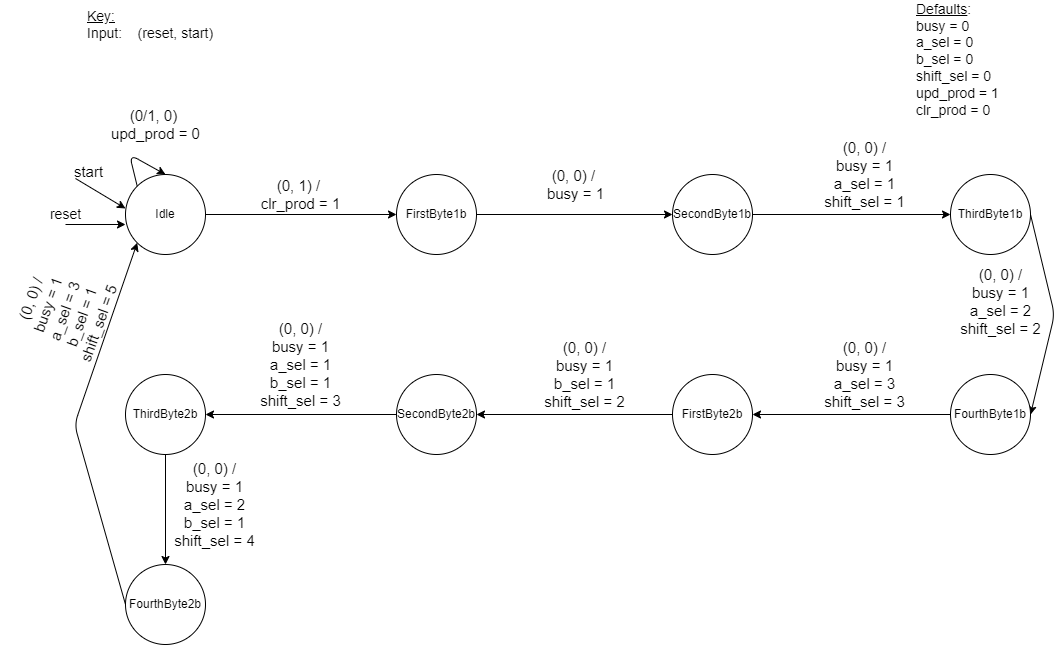

The diagram above was exported from draw.io. Its source (the exported page's mxGraphModel, read from the mxfile embedded in the PNG):
<mxGraphModel dx="1444" dy="823" grid="1" gridSize="10" guides="1" tooltips="1" connect="1" arrows="1" fold="1" page="1" pageScale="1" pageWidth="1100" pageHeight="850" math="0" shadow="0">
  <root>
    <mxCell id="0" />
    <mxCell id="1" parent="0" />
    <mxCell id="22" style="edgeStyle=none;html=1;exitX=1;exitY=0.5;exitDx=0;exitDy=0;" parent="1" source="2" target="3" edge="1">
      <mxGeometry relative="1" as="geometry" />
    </mxCell>
    <mxCell id="2" value="Idle" style="ellipse;whiteSpace=wrap;html=1;aspect=fixed;" parent="1" vertex="1">
      <mxGeometry x="131" y="210" width="80" height="80" as="geometry" />
    </mxCell>
    <mxCell id="27" style="edgeStyle=none;html=1;exitX=1;exitY=0.5;exitDx=0;exitDy=0;entryX=0;entryY=0.5;entryDx=0;entryDy=0;" parent="1" source="3" target="4" edge="1">
      <mxGeometry relative="1" as="geometry" />
    </mxCell>
    <mxCell id="3" value="FirstByte1b" style="ellipse;whiteSpace=wrap;html=1;aspect=fixed;" parent="1" vertex="1">
      <mxGeometry x="402" y="210" width="80" height="80" as="geometry" />
    </mxCell>
    <mxCell id="31" style="edgeStyle=none;html=1;exitX=1;exitY=0.5;exitDx=0;exitDy=0;entryX=0;entryY=0.5;entryDx=0;entryDy=0;" parent="1" source="4" target="5" edge="1">
      <mxGeometry relative="1" as="geometry" />
    </mxCell>
    <mxCell id="4" value="SecondByte1b" style="ellipse;whiteSpace=wrap;html=1;aspect=fixed;" parent="1" vertex="1">
      <mxGeometry x="678" y="210" width="80" height="80" as="geometry" />
    </mxCell>
    <mxCell id="38" style="edgeStyle=none;html=1;exitX=1;exitY=0.5;exitDx=0;exitDy=0;entryX=1;entryY=0.5;entryDx=0;entryDy=0;" parent="1" source="5" target="36" edge="1">
      <mxGeometry relative="1" as="geometry">
        <Array as="points">
          <mxPoint x="1060" y="350" />
        </Array>
      </mxGeometry>
    </mxCell>
    <mxCell id="5" value="ThirdByte1b" style="ellipse;whiteSpace=wrap;html=1;aspect=fixed;" parent="1" vertex="1">
      <mxGeometry x="956" y="210" width="80" height="80" as="geometry" />
    </mxCell>
    <mxCell id="52" style="edgeStyle=none;html=1;exitX=0.5;exitY=1;exitDx=0;exitDy=0;" parent="1" source="6" target="51" edge="1">
      <mxGeometry relative="1" as="geometry" />
    </mxCell>
    <mxCell id="6" value="ThirdByte2b" style="ellipse;whiteSpace=wrap;html=1;aspect=fixed;" parent="1" vertex="1">
      <mxGeometry x="131" y="410" width="80" height="80" as="geometry" />
    </mxCell>
    <mxCell id="48" style="edgeStyle=none;html=1;exitX=0;exitY=0.5;exitDx=0;exitDy=0;entryX=1;entryY=0.5;entryDx=0;entryDy=0;" parent="1" source="7" target="6" edge="1">
      <mxGeometry relative="1" as="geometry" />
    </mxCell>
    <mxCell id="7" value="SecondByte2b" style="ellipse;whiteSpace=wrap;html=1;aspect=fixed;" parent="1" vertex="1">
      <mxGeometry x="402" y="410" width="80" height="80" as="geometry" />
    </mxCell>
    <mxCell id="45" style="edgeStyle=none;html=1;exitX=0;exitY=0.5;exitDx=0;exitDy=0;entryX=1;entryY=0.5;entryDx=0;entryDy=0;" parent="1" source="8" target="7" edge="1">
      <mxGeometry relative="1" as="geometry" />
    </mxCell>
    <mxCell id="8" value="FirstByte2b" style="ellipse;whiteSpace=wrap;html=1;aspect=fixed;" parent="1" vertex="1">
      <mxGeometry x="678" y="410" width="80" height="80" as="geometry" />
    </mxCell>
    <mxCell id="9" value="" style="endArrow=classic;html=1;" parent="1" edge="1">
      <mxGeometry width="50" height="50" relative="1" as="geometry">
        <mxPoint x="81" y="214" as="sourcePoint" />
        <mxPoint x="131" y="244" as="targetPoint" />
      </mxGeometry>
    </mxCell>
    <mxCell id="10" value="start" style="text;html=1;align=center;verticalAlign=middle;resizable=0;points=[];autosize=1;strokeColor=none;fillColor=none;fontSize=15;" parent="1" vertex="1">
      <mxGeometry x="74" y="197" width="40" height="20" as="geometry" />
    </mxCell>
    <mxCell id="17" style="edgeStyle=none;html=1;exitX=0;exitY=0;exitDx=0;exitDy=0;entryX=0.5;entryY=0;entryDx=0;entryDy=0;" parent="1" source="2" target="2" edge="1">
      <mxGeometry relative="1" as="geometry">
        <Array as="points">
          <mxPoint x="135" y="190" />
        </Array>
      </mxGeometry>
    </mxCell>
    <mxCell id="18" value="(0/1, 0)&amp;nbsp;&lt;br&gt;upd_prod = 0" style="text;html=1;align=center;verticalAlign=middle;resizable=0;points=[];autosize=1;strokeColor=none;fillColor=none;fontSize=15;" parent="1" vertex="1">
      <mxGeometry x="111" y="140" width="100" height="40" as="geometry" />
    </mxCell>
    <mxCell id="25" value="(0, 1) /&amp;nbsp;&lt;br&gt;clr_prod = 1" style="text;html=1;align=center;verticalAlign=middle;resizable=0;points=[];autosize=1;strokeColor=none;fillColor=none;fontSize=15;" parent="1" vertex="1">
      <mxGeometry x="256" y="210" width="100" height="40" as="geometry" />
    </mxCell>
    <mxCell id="28" value="(0, 0) /&amp;nbsp;&lt;br&gt;busy = 1" style="text;html=1;align=center;verticalAlign=middle;resizable=0;points=[];autosize=1;strokeColor=none;fillColor=none;fontSize=15;" parent="1" vertex="1">
      <mxGeometry x="546" y="200" width="70" height="40" as="geometry" />
    </mxCell>
    <mxCell id="32" value="(0, 0) /&lt;br&gt;busy = 1&lt;br&gt;a_sel = 1&lt;br&gt;shift_sel = 1" style="text;html=1;align=center;verticalAlign=middle;resizable=0;points=[];autosize=1;strokeColor=none;fillColor=none;fontSize=15;" parent="1" vertex="1">
      <mxGeometry x="820" y="170" width="100" height="80" as="geometry" />
    </mxCell>
    <mxCell id="41" style="edgeStyle=none;html=1;exitX=0;exitY=0.5;exitDx=0;exitDy=0;entryX=1;entryY=0.5;entryDx=0;entryDy=0;" parent="1" source="36" target="8" edge="1">
      <mxGeometry relative="1" as="geometry" />
    </mxCell>
    <mxCell id="36" value="FourthByte1b" style="ellipse;whiteSpace=wrap;html=1;aspect=fixed;" parent="1" vertex="1">
      <mxGeometry x="956" y="410" width="80" height="80" as="geometry" />
    </mxCell>
    <mxCell id="39" value="(0, 0) /&lt;br&gt;busy = 1&lt;br&gt;a_sel = 2&lt;br&gt;shift_sel = 2" style="text;html=1;align=center;verticalAlign=middle;resizable=0;points=[];autosize=1;strokeColor=none;fillColor=none;fontSize=15;" parent="1" vertex="1">
      <mxGeometry x="956" y="297" width="100" height="80" as="geometry" />
    </mxCell>
    <mxCell id="42" value="(0, 0) /&lt;br&gt;busy = 1&lt;br&gt;a_sel = 3&lt;br&gt;shift_sel = 3" style="text;html=1;align=center;verticalAlign=middle;resizable=0;points=[];autosize=1;strokeColor=none;fillColor=none;fontSize=15;" parent="1" vertex="1">
      <mxGeometry x="820" y="370" width="100" height="80" as="geometry" />
    </mxCell>
    <mxCell id="46" value="(0, 0) /&lt;br&gt;busy = 1&lt;br&gt;b_sel = 1&lt;br&gt;shift_sel = 2" style="text;html=1;align=center;verticalAlign=middle;resizable=0;points=[];autosize=1;strokeColor=none;fillColor=none;fontSize=15;" parent="1" vertex="1">
      <mxGeometry x="540" y="370" width="100" height="80" as="geometry" />
    </mxCell>
    <mxCell id="49" value="(0, 0) /&lt;br&gt;busy = 1&lt;br&gt;a_sel = 1&lt;br&gt;b_sel = 1&lt;br&gt;shift_sel = 3" style="text;html=1;align=center;verticalAlign=middle;resizable=0;points=[];autosize=1;strokeColor=none;fillColor=none;fontSize=15;" parent="1" vertex="1">
      <mxGeometry x="256" y="350" width="100" height="100" as="geometry" />
    </mxCell>
    <mxCell id="55" style="edgeStyle=none;html=1;exitX=0;exitY=0.5;exitDx=0;exitDy=0;entryX=0;entryY=1;entryDx=0;entryDy=0;" parent="1" source="51" target="2" edge="1">
      <mxGeometry relative="1" as="geometry">
        <Array as="points">
          <mxPoint x="80" y="460" />
        </Array>
      </mxGeometry>
    </mxCell>
    <mxCell id="51" value="FourthByte2b" style="ellipse;whiteSpace=wrap;html=1;aspect=fixed;" parent="1" vertex="1">
      <mxGeometry x="131" y="600" width="80" height="80" as="geometry" />
    </mxCell>
    <mxCell id="53" value="(0, 0) /&lt;br&gt;busy = 1&lt;br&gt;a_sel = 2&lt;br&gt;b_sel = 1&lt;br&gt;shift_sel = 4" style="text;html=1;align=center;verticalAlign=middle;resizable=0;points=[];autosize=1;strokeColor=none;fillColor=none;fontSize=15;" parent="1" vertex="1">
      <mxGeometry x="170" y="490" width="100" height="100" as="geometry" />
    </mxCell>
    <mxCell id="56" value="(0, 0) /&lt;br&gt;busy = 1&lt;br&gt;a_sel = 3&lt;br&gt;b_sel = 1&lt;br&gt;shift_sel = 5" style="text;html=1;align=center;verticalAlign=middle;resizable=0;points=[];autosize=1;strokeColor=none;fillColor=none;rotation=-70;fontSize=15;" parent="1" vertex="1">
      <mxGeometry x="20" y="297" width="100" height="100" as="geometry" />
    </mxCell>
    <mxCell id="70" value="&lt;font style=&quot;font-size: 14px&quot;&gt;&lt;u&gt;Defaults&lt;/u&gt;:&lt;br&gt;busy = 0&lt;br&gt;a_sel = 0&lt;br&gt;b_sel = 0&lt;br&gt;shift_sel = 0&lt;br&gt;upd_prod = 1&lt;br&gt;clr_prod = 0&lt;/font&gt;" style="text;html=1;align=left;verticalAlign=middle;resizable=0;points=[];autosize=1;strokeColor=none;fillColor=none;" parent="1" vertex="1">
      <mxGeometry x="920" y="40" width="100" height="110" as="geometry" />
    </mxCell>
    <mxCell id="72" value="&lt;u&gt;Key:&lt;/u&gt;&lt;br&gt;&lt;div&gt;&lt;span&gt;Input:&amp;nbsp; &amp;nbsp; (reset, start)&lt;/span&gt;&lt;/div&gt;" style="text;html=1;align=left;verticalAlign=middle;resizable=0;points=[];autosize=1;strokeColor=none;fillColor=none;fontSize=14;" parent="1" vertex="1">
      <mxGeometry x="91" y="40" width="140" height="40" as="geometry" />
    </mxCell>
    <mxCell id="73" value="" style="endArrow=classic;html=1;fontSize=14;" parent="1" edge="1">
      <mxGeometry width="50" height="50" relative="1" as="geometry">
        <mxPoint x="71" y="260" as="sourcePoint" />
        <mxPoint x="131" y="260" as="targetPoint" />
      </mxGeometry>
    </mxCell>
    <mxCell id="74" value="reset" style="text;html=1;align=center;verticalAlign=middle;resizable=0;points=[];autosize=1;strokeColor=none;fillColor=none;fontSize=14;" parent="1" vertex="1">
      <mxGeometry x="46" y="240" width="50" height="20" as="geometry" />
    </mxCell>
  </root>
</mxGraphModel>